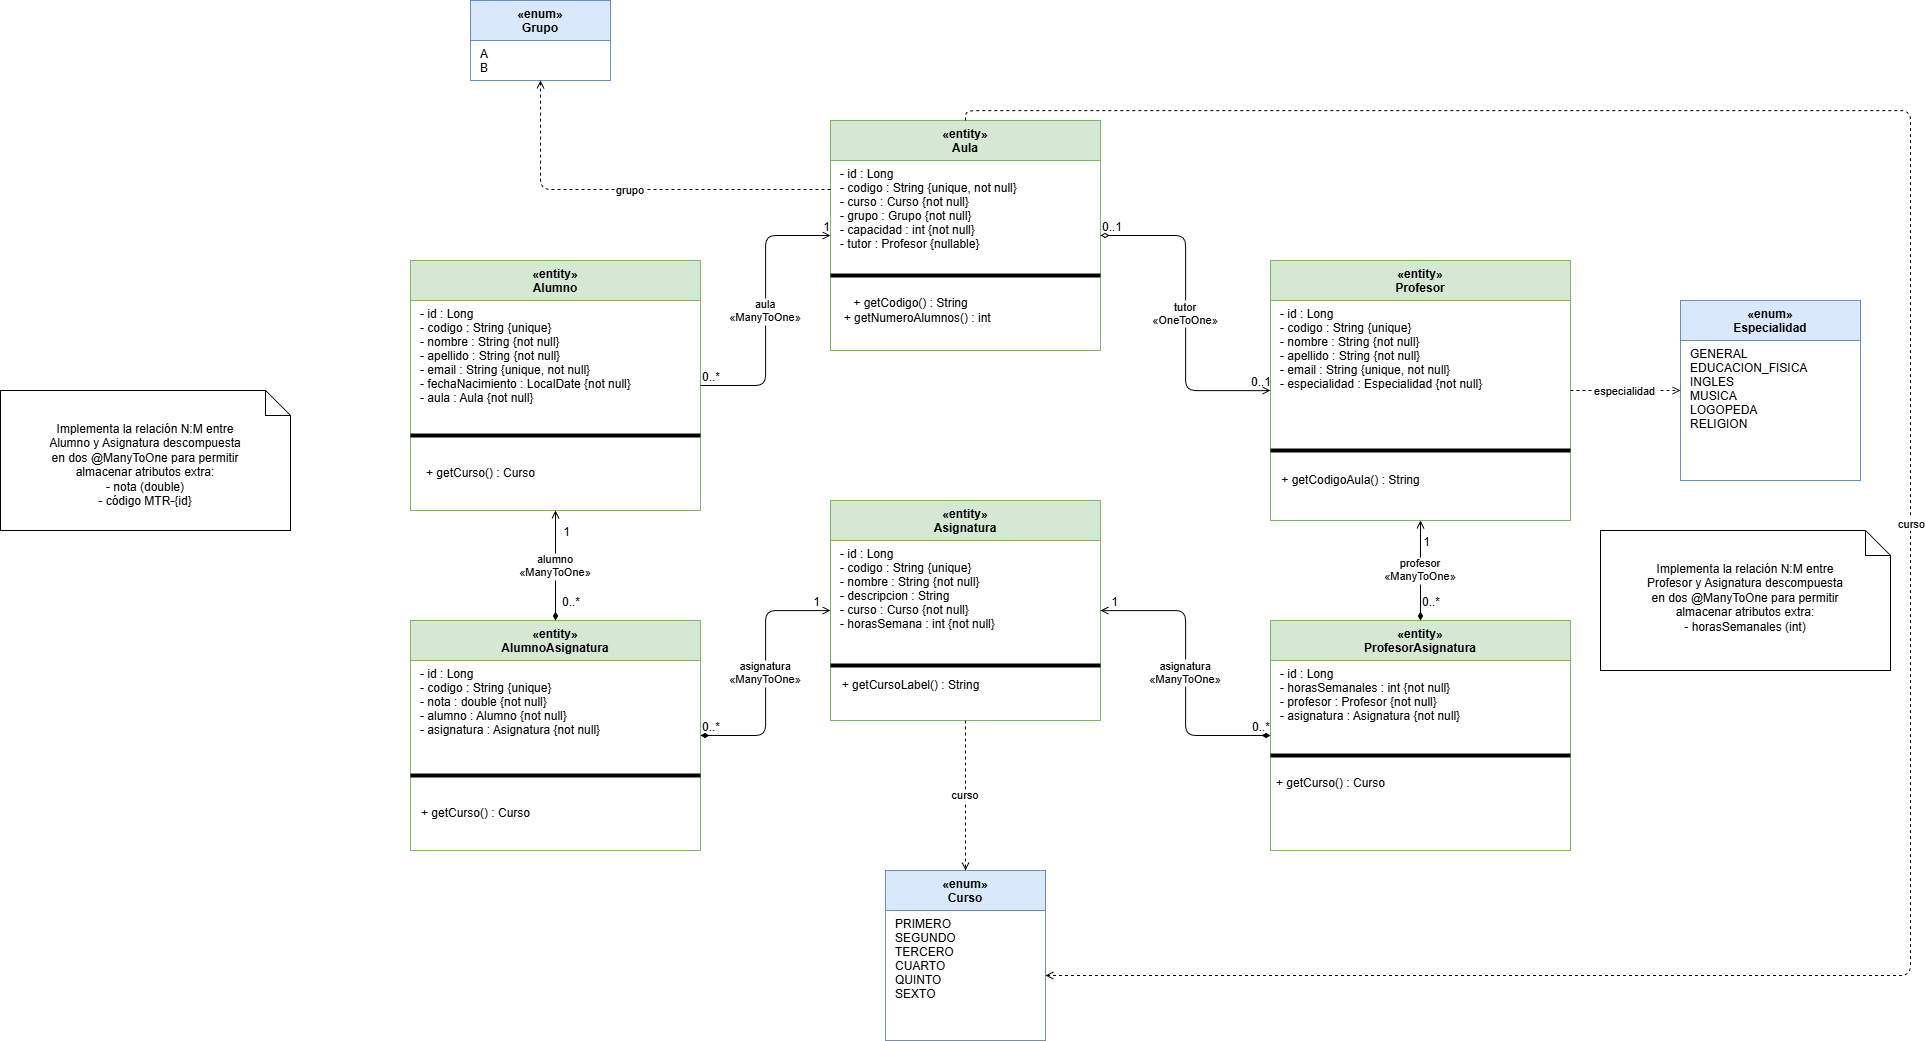

The diagram above was exported from draw.io. Its source (the exported page's mxGraphModel, read from the mxfile embedded in the PNG):
<mxGraphModel dx="3018" dy="1057" grid="1" gridSize="10" guides="1" tooltips="1" connect="1" arrows="1" fold="1" page="1" pageScale="1" pageWidth="850" pageHeight="1100" math="0" shadow="0">
  <root>
    <mxCell id="0" />
    <mxCell id="1" parent="0" />
    <mxCell id="235" value="«enum»&#10;Curso" style="swimlane;startSize=40;fontStyle=1;align=center;fillColor=#dae8fc;strokeColor=#6c8ebf;" parent="1" vertex="1">
      <mxGeometry x="605" y="940" width="160" height="170" as="geometry">
        <mxRectangle x="605" y="940" width="80" height="40" as="alternateBounds" />
      </mxGeometry>
    </mxCell>
    <mxCell id="236" value="PRIMERO&#10;SEGUNDO&#10;TERCERO&#10;CUARTO&#10;QUINTO&#10;SEXTO" style="text;align=left;verticalAlign=top;spacingLeft=8;" parent="235" vertex="1">
      <mxGeometry y="40" width="160" height="130" as="geometry" />
    </mxCell>
    <mxCell id="237" value="«enum»&#10;Grupo" style="swimlane;startSize=40;fontStyle=1;align=center;fillColor=#dae8fc;strokeColor=#6c8ebf;movable=1;resizable=1;rotatable=1;deletable=1;editable=1;locked=0;connectable=1;" parent="1" vertex="1">
      <mxGeometry x="190" y="70" width="140" height="80" as="geometry">
        <mxRectangle x="190" y="70" width="80" height="40" as="alternateBounds" />
      </mxGeometry>
    </mxCell>
    <mxCell id="238" value="A&#10;B" style="text;align=left;verticalAlign=top;spacingLeft=8;" parent="237" vertex="1">
      <mxGeometry y="40" width="140" height="40" as="geometry" />
    </mxCell>
    <mxCell id="239" value="«enum»&#10;Especialidad" style="swimlane;startSize=40;fontStyle=1;align=center;fillColor=#dae8fc;strokeColor=#6c8ebf;" parent="1" vertex="1">
      <mxGeometry x="1400" y="370" width="180" height="180" as="geometry" />
    </mxCell>
    <mxCell id="240" value="GENERAL&#10;EDUCACION_FISICA&#10;INGLES&#10;MUSICA&#10;LOGOPEDA&#10;RELIGION" style="text;align=left;verticalAlign=top;spacingLeft=8;" parent="239" vertex="1">
      <mxGeometry y="40" width="180" height="140" as="geometry" />
    </mxCell>
    <mxCell id="241" value="«entity»&#10;Aula" style="swimlane;startSize=40;fontStyle=1;align=center;fillColor=#d5e8d4;strokeColor=#82b366;movable=1;resizable=1;rotatable=1;deletable=1;editable=1;locked=0;connectable=1;" parent="1" vertex="1">
      <mxGeometry x="550" y="190" width="270" height="230" as="geometry">
        <mxRectangle x="550" y="190" width="80" height="40" as="alternateBounds" />
      </mxGeometry>
    </mxCell>
    <mxCell id="242" value="- id : Long&#10;- codigo : String  {unique, not null}&#10;- curso : Curso  {not null}&#10;- grupo : Grupo  {not null}&#10;- capacidad : int  {not null}&#10;- tutor : Profesor  {nullable}" style="text;align=left;verticalAlign=top;spacingLeft=8;" parent="241" vertex="1">
      <mxGeometry y="40" width="270" height="110" as="geometry" />
    </mxCell>
    <mxCell id="243" value="" style="line;strokeColor=#000000;" parent="241" vertex="1">
      <mxGeometry y="150" width="270" height="10" as="geometry" />
    </mxCell>
    <mxCell id="285" value="&lt;div&gt;&lt;font color=&quot;#000000&quot;&gt;+ getCodigo() : String&amp;nbsp; &amp;nbsp; &amp;nbsp;&amp;nbsp;&lt;/font&gt;&lt;/div&gt;&lt;div&gt;&lt;font color=&quot;#000000&quot;&gt;+ getNumeroAlumnos() : int&amp;nbsp;&amp;nbsp;&lt;/font&gt;&lt;/div&gt;" style="text;html=1;align=center;verticalAlign=middle;resizable=0;points=[];autosize=1;strokeColor=none;fillColor=none;" parent="241" vertex="1">
      <mxGeometry y="170" width="180" height="40" as="geometry" />
    </mxCell>
    <mxCell id="244" value="«entity»&#10;Alumno" style="swimlane;startSize=40;fontStyle=1;align=center;fillColor=#d5e8d4;strokeColor=#82b366;movable=1;resizable=1;rotatable=1;deletable=1;editable=1;locked=0;connectable=1;" parent="1" vertex="1">
      <mxGeometry x="130" y="330" width="290" height="250" as="geometry">
        <mxRectangle x="130" y="330" width="80" height="40" as="alternateBounds" />
      </mxGeometry>
    </mxCell>
    <mxCell id="245" value="- id : Long&#10;- codigo : String  {unique}&#10;- nombre : String  {not null}&#10;- apellido : String  {not null}&#10;- email : String  {unique, not null}&#10;- fechaNacimiento : LocalDate  {not null}&#10;- aula : Aula  {not null}" style="text;align=left;verticalAlign=top;spacingLeft=8;" parent="244" vertex="1">
      <mxGeometry y="40" width="290" height="130" as="geometry" />
    </mxCell>
    <mxCell id="246" value="" style="line;strokeColor=#000000;" parent="244" vertex="1">
      <mxGeometry y="170" width="290" height="10" as="geometry" />
    </mxCell>
    <mxCell id="247" value="«entity»&#10;Asignatura" style="swimlane;startSize=40;fontStyle=1;align=center;fillColor=#d5e8d4;strokeColor=#82b366;" parent="1" vertex="1">
      <mxGeometry x="550" y="570" width="270" height="220" as="geometry" />
    </mxCell>
    <mxCell id="248" value="- id : Long&#10;- codigo : String  {unique}&#10;- nombre : String  {not null}&#10;- descripcion : String&#10;- curso : Curso  {not null}&#10;- horasSemana : int  {not null}" style="text;align=left;verticalAlign=top;spacingLeft=8;" parent="247" vertex="1">
      <mxGeometry y="40" width="270" height="120" as="geometry" />
    </mxCell>
    <mxCell id="249" value="" style="line;strokeColor=#000000;" parent="247" vertex="1">
      <mxGeometry y="160" width="270" height="10" as="geometry" />
    </mxCell>
    <mxCell id="286" value="+ getCursoLabel() : String " style="text;html=1;align=center;verticalAlign=middle;resizable=0;points=[];autosize=1;strokeColor=none;fillColor=none;" parent="247" vertex="1">
      <mxGeometry y="170" width="160" height="30" as="geometry" />
    </mxCell>
    <mxCell id="250" value="«entity»&#10;Profesor" style="swimlane;startSize=40;fontStyle=1;align=center;fillColor=#d5e8d4;strokeColor=#82b366;" parent="1" vertex="1">
      <mxGeometry x="990" y="330" width="300" height="260" as="geometry" />
    </mxCell>
    <mxCell id="251" value="- id : Long&#10;- codigo : String  {unique}&#10;- nombre : String  {not null}&#10;- apellido : String  {not null}&#10;- email : String  {unique, not null}&#10;- especialidad : Especialidad  {not null}" style="text;align=left;verticalAlign=top;spacingLeft=8;" parent="250" vertex="1">
      <mxGeometry y="40" width="300" height="120" as="geometry" />
    </mxCell>
    <mxCell id="252" value="" style="line;strokeColor=#000000;" parent="250" vertex="1">
      <mxGeometry y="185" width="300" height="10" as="geometry" />
    </mxCell>
    <mxCell id="287" value="+ getCodigoAula() : String" style="text;html=1;align=center;verticalAlign=middle;resizable=0;points=[];autosize=1;strokeColor=none;fillColor=none;" parent="250" vertex="1">
      <mxGeometry y="205" width="160" height="30" as="geometry" />
    </mxCell>
    <mxCell id="253" value="«entity»&#10;AlumnoAsignatura" style="swimlane;startSize=40;fontStyle=1;align=center;fillColor=#d5e8d4;strokeColor=#82b366;" parent="1" vertex="1">
      <mxGeometry x="130" y="690" width="290" height="230" as="geometry" />
    </mxCell>
    <mxCell id="254" value="- id : Long&#10;- codigo : String  {unique}&#10;- nota : double  {not null}&#10;- alumno : Alumno  {not null}&#10;- asignatura : Asignatura  {not null}" style="text;align=left;verticalAlign=top;spacingLeft=8;" parent="253" vertex="1">
      <mxGeometry y="40" width="290" height="110" as="geometry" />
    </mxCell>
    <mxCell id="255" value="" style="line;strokeColor=#000000;" parent="253" vertex="1">
      <mxGeometry y="150" width="290" height="10" as="geometry" />
    </mxCell>
    <mxCell id="288" value="+ getCurso() : Curso " style="text;html=1;align=center;verticalAlign=middle;resizable=0;points=[];autosize=1;strokeColor=none;fillColor=none;" parent="253" vertex="1">
      <mxGeometry y="178" width="130" height="30" as="geometry" />
    </mxCell>
    <mxCell id="256" value="«entity»&#10;ProfesorAsignatura" style="swimlane;startSize=40;fontStyle=1;align=center;fillColor=#d5e8d4;strokeColor=#82b366;" parent="1" vertex="1">
      <mxGeometry x="990" y="690" width="300" height="230" as="geometry">
        <mxRectangle x="990" y="690" width="140" height="40" as="alternateBounds" />
      </mxGeometry>
    </mxCell>
    <mxCell id="257" value="- id : Long&#10;- horasSemanales : int  {not null}&#10;- profesor : Profesor  {not null}&#10;- asignatura : Asignatura  {not null}" style="text;align=left;verticalAlign=top;spacingLeft=8;" parent="256" vertex="1">
      <mxGeometry y="40" width="300" height="90" as="geometry" />
    </mxCell>
    <mxCell id="258" value="" style="line;strokeColor=#000000;" parent="256" vertex="1">
      <mxGeometry y="130" width="300" height="10" as="geometry" />
    </mxCell>
    <mxCell id="259" value="grupo" style="edgeStyle=orthogonalEdgeStyle;dashed=1;endArrow=open;endFill=0;exitX=0;exitY=0.3;exitDx=0;exitDy=0;" parent="1" source="241" target="237" edge="1">
      <mxGeometry relative="1" as="geometry" />
    </mxCell>
    <mxCell id="260" value="curso" style="edgeStyle=orthogonalEdgeStyle;dashed=1;endArrow=open;endFill=0;" parent="1" source="247" target="235" edge="1">
      <mxGeometry relative="1" as="geometry" />
    </mxCell>
    <mxCell id="261" value="especialidad" style="edgeStyle=orthogonalEdgeStyle;dashed=1;endArrow=open;endFill=0;" parent="1" source="250" target="239" edge="1">
      <mxGeometry relative="1" as="geometry" />
    </mxCell>
    <mxCell id="262" value="tutor&#10;«OneToOne»" style="edgeStyle=orthogonalEdgeStyle;endArrow=open;endFill=0;startArrow=diamondThin;startFill=0;" parent="1" source="241" target="250" edge="1">
      <mxGeometry relative="1" as="geometry" />
    </mxCell>
    <mxCell id="263" value="0..1" style="resizable=0;html=1;align=left;verticalAlign=bottom;" parent="262" connectable="0" vertex="1">
      <mxGeometry x="-1" relative="1" as="geometry">
        <mxPoint as="offset" />
      </mxGeometry>
    </mxCell>
    <mxCell id="264" value="0..1" style="resizable=0;html=1;align=right;verticalAlign=bottom;" parent="262" connectable="0" vertex="1">
      <mxGeometry x="1" relative="1" as="geometry">
        <mxPoint as="offset" />
      </mxGeometry>
    </mxCell>
    <mxCell id="265" value="aula&#10;«ManyToOne»" style="edgeStyle=orthogonalEdgeStyle;endArrow=open;endFill=0;" parent="1" source="244" target="241" edge="1">
      <mxGeometry relative="1" as="geometry" />
    </mxCell>
    <mxCell id="266" value="0..*" style="resizable=0;html=1;align=left;verticalAlign=bottom;" parent="265" connectable="0" vertex="1">
      <mxGeometry x="-1" relative="1" as="geometry">
        <mxPoint as="offset" />
      </mxGeometry>
    </mxCell>
    <mxCell id="267" value="1" style="resizable=0;html=1;align=right;verticalAlign=bottom;" parent="265" connectable="0" vertex="1">
      <mxGeometry x="1" relative="1" as="geometry">
        <mxPoint as="offset" />
      </mxGeometry>
    </mxCell>
    <mxCell id="268" value="alumno&#10;«ManyToOne»" style="edgeStyle=orthogonalEdgeStyle;endArrow=open;endFill=0;startArrow=diamondThin;startFill=1;" parent="1" source="253" target="244" edge="1">
      <mxGeometry relative="1" as="geometry" />
    </mxCell>
    <mxCell id="269" value="0..*" style="resizable=0;html=1;align=left;verticalAlign=bottom;" parent="268" connectable="0" vertex="1">
      <mxGeometry x="-1" relative="1" as="geometry">
        <mxPoint x="5" y="-10" as="offset" />
      </mxGeometry>
    </mxCell>
    <mxCell id="270" value="1" style="resizable=0;html=1;align=right;verticalAlign=bottom;" parent="268" connectable="0" vertex="1">
      <mxGeometry x="1" relative="1" as="geometry">
        <mxPoint x="15" y="30" as="offset" />
      </mxGeometry>
    </mxCell>
    <mxCell id="271" value="asignatura&#10;«ManyToOne»" style="edgeStyle=orthogonalEdgeStyle;endArrow=open;endFill=0;startArrow=diamondThin;startFill=1;" parent="1" source="253" target="247" edge="1">
      <mxGeometry relative="1" as="geometry" />
    </mxCell>
    <mxCell id="272" value="0..*" style="resizable=0;html=1;align=left;verticalAlign=bottom;" parent="271" connectable="0" vertex="1">
      <mxGeometry x="-1" relative="1" as="geometry">
        <mxPoint as="offset" />
      </mxGeometry>
    </mxCell>
    <mxCell id="273" value="1" style="resizable=0;html=1;align=right;verticalAlign=bottom;" parent="271" connectable="0" vertex="1">
      <mxGeometry x="1" relative="1" as="geometry">
        <mxPoint x="-10" as="offset" />
      </mxGeometry>
    </mxCell>
    <mxCell id="274" value="profesor&#10;«ManyToOne»" style="edgeStyle=orthogonalEdgeStyle;endArrow=open;endFill=0;startArrow=diamondThin;startFill=1;" parent="1" source="256" target="250" edge="1">
      <mxGeometry relative="1" as="geometry" />
    </mxCell>
    <mxCell id="275" value="0..*" style="resizable=0;html=1;align=left;verticalAlign=bottom;" parent="274" connectable="0" vertex="1">
      <mxGeometry x="-1" relative="1" as="geometry">
        <mxPoint y="-10" as="offset" />
      </mxGeometry>
    </mxCell>
    <mxCell id="276" value="1" style="resizable=0;html=1;align=right;verticalAlign=bottom;" parent="274" connectable="0" vertex="1">
      <mxGeometry x="1" relative="1" as="geometry">
        <mxPoint x="10" y="30" as="offset" />
      </mxGeometry>
    </mxCell>
    <mxCell id="277" value="asignatura&#10;«ManyToOne»" style="edgeStyle=orthogonalEdgeStyle;endArrow=open;endFill=0;startArrow=diamondThin;startFill=1;" parent="1" source="256" target="247" edge="1">
      <mxGeometry relative="1" as="geometry" />
    </mxCell>
    <mxCell id="278" value="0..*" style="resizable=0;html=1;align=left;verticalAlign=bottom;" parent="277" connectable="0" vertex="1">
      <mxGeometry x="-1" relative="1" as="geometry">
        <mxPoint x="-20" as="offset" />
      </mxGeometry>
    </mxCell>
    <mxCell id="279" value="1" style="resizable=0;html=1;align=right;verticalAlign=bottom;" parent="277" connectable="0" vertex="1">
      <mxGeometry x="1" relative="1" as="geometry">
        <mxPoint x="17" as="offset" />
      </mxGeometry>
    </mxCell>
    <mxCell id="280" value="" style="edgeStyle=orthogonalEdgeStyle;dashed=1;endArrow=open;endFill=0;entryX=1;entryY=0.5;entryDx=0;entryDy=0;exitX=0.5;exitY=0;exitDx=0;exitDy=0;" parent="1" source="241" target="236" edge="1">
      <mxGeometry relative="1" as="geometry">
        <Array as="points">
          <mxPoint x="685" y="180" />
          <mxPoint x="1630" y="180" />
          <mxPoint x="1630" y="1045" />
        </Array>
        <mxPoint x="890" y="160" as="sourcePoint" />
        <mxPoint x="890" y="310" as="targetPoint" />
      </mxGeometry>
    </mxCell>
    <mxCell id="281" value="curso" style="edgeLabel;html=1;align=center;verticalAlign=middle;resizable=0;points=[];" parent="280" vertex="1" connectable="0">
      <mxGeometry x="0.0177" relative="1" as="geometry">
        <mxPoint y="1" as="offset" />
      </mxGeometry>
    </mxCell>
    <mxCell id="282" value="&lt;div&gt;&lt;font color=&quot;#000000&quot;&gt;Implementa la relación N:M entre&lt;/font&gt;&lt;/div&gt;&lt;div&gt;&lt;font color=&quot;#000000&quot;&gt;Alumno y Asignatura descompuesta&lt;/font&gt;&lt;/div&gt;&lt;div&gt;&lt;font color=&quot;#000000&quot;&gt;en dos @ManyToOne para permitir&lt;/font&gt;&lt;/div&gt;&lt;div&gt;&lt;font color=&quot;#000000&quot;&gt;almacenar atributos extra:&lt;/font&gt;&lt;/div&gt;&lt;div&gt;&lt;font color=&quot;#000000&quot;&gt;- nota (double)&lt;/font&gt;&lt;/div&gt;&lt;div&gt;&lt;font color=&quot;#000000&quot;&gt;- código MTR-{id}&lt;/font&gt;&lt;/div&gt;" style="shape=note2;boundedLbl=1;whiteSpace=wrap;html=1;size=25;verticalAlign=top;align=center;" parent="1" vertex="1">
      <mxGeometry x="-280" y="460" width="290" height="140" as="geometry" />
    </mxCell>
    <mxCell id="283" value="&lt;div&gt;&lt;font color=&quot;#000000&quot;&gt;Implementa la relación N:M entre&lt;/font&gt;&lt;/div&gt;&lt;div&gt;&lt;font color=&quot;#000000&quot;&gt;Profesor y Asignatura descompuesta&lt;/font&gt;&lt;/div&gt;&lt;div&gt;&lt;font color=&quot;#000000&quot;&gt;en dos @ManyToOne para permitir&lt;/font&gt;&lt;/div&gt;&lt;div&gt;&lt;font color=&quot;#000000&quot;&gt;almacenar atributos extra:&lt;/font&gt;&lt;/div&gt;&lt;div&gt;&lt;font color=&quot;#000000&quot;&gt;- horasSemanales (int)&lt;/font&gt;&lt;/div&gt;" style="shape=note2;boundedLbl=1;whiteSpace=wrap;html=1;size=25;verticalAlign=top;align=center;" parent="1" vertex="1">
      <mxGeometry x="1320" y="600" width="290" height="140" as="geometry" />
    </mxCell>
    <mxCell id="284" value="+ getCurso() : Curso" style="text;html=1;align=center;verticalAlign=middle;resizable=0;points=[];autosize=1;strokeColor=none;fillColor=none;" parent="1" vertex="1">
      <mxGeometry x="135" y="528" width="130" height="30" as="geometry" />
    </mxCell>
    <mxCell id="289" value="+ getCurso() : Curso" style="text;html=1;align=center;verticalAlign=middle;resizable=0;points=[];autosize=1;strokeColor=none;fillColor=none;" parent="1" vertex="1">
      <mxGeometry x="985" y="838" width="130" height="30" as="geometry" />
    </mxCell>
  </root>
</mxGraphModel>